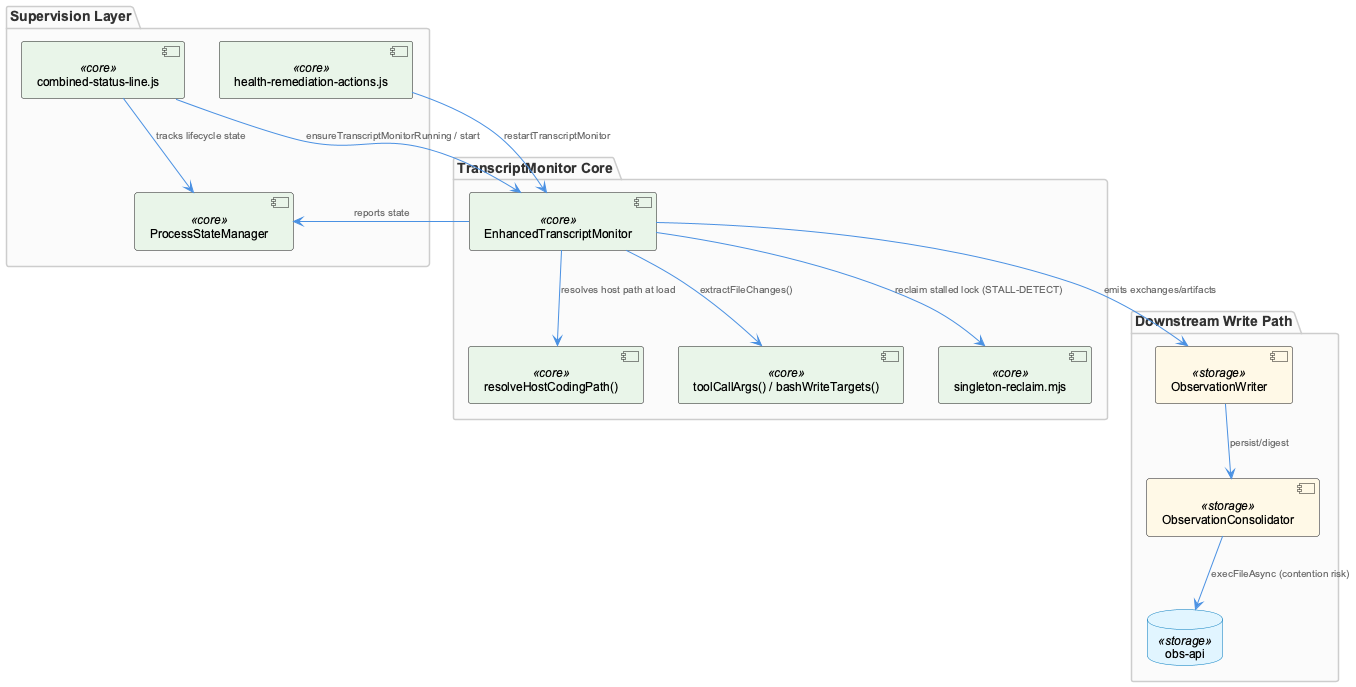

The diagram above was rendered by PlantUML. Its source (embedded in the PNG):
@startuml
!include _standard-style.puml

package "Supervision Layer" {
  component "combined-status-line.js" as statusline <<core>>
  component "ProcessStateManager" as psm <<core>>
  component "health-remediation-actions.js" as remediation <<core>>
}

package "TranscriptMonitor Core" {
  component "EnhancedTranscriptMonitor" as etm <<core>>
  component "resolveHostCodingPath()" as hostpath <<core>>
  component "toolCallArgs() / bashWriteTargets()" as normalizer <<core>>
  component "singleton-reclaim.mjs" as reclaim <<core>>
}

package "Downstream Write Path" {
  component "ObservationWriter" as writer <<storage>>
  component "ObservationConsolidator" as consolidator <<storage>>
  database "obs-api" as obsapi <<storage>>
}

statusline --> etm : "ensureTranscriptMonitorRunning / start"
statusline --> psm : "tracks lifecycle state"
remediation --> etm : "restartTranscriptMonitor"

etm --> hostpath : "resolves host path at load"
etm --> normalizer : "extractFileChanges()"
etm --> reclaim : "reclaim stalled lock (STALL-DETECT)"
etm --> psm : "reports state"

etm --> writer : "emits exchanges/artifacts"
writer --> consolidator : "persist/digest"
consolidator --> obsapi : "execFileAsync (contention risk)"

@enduml